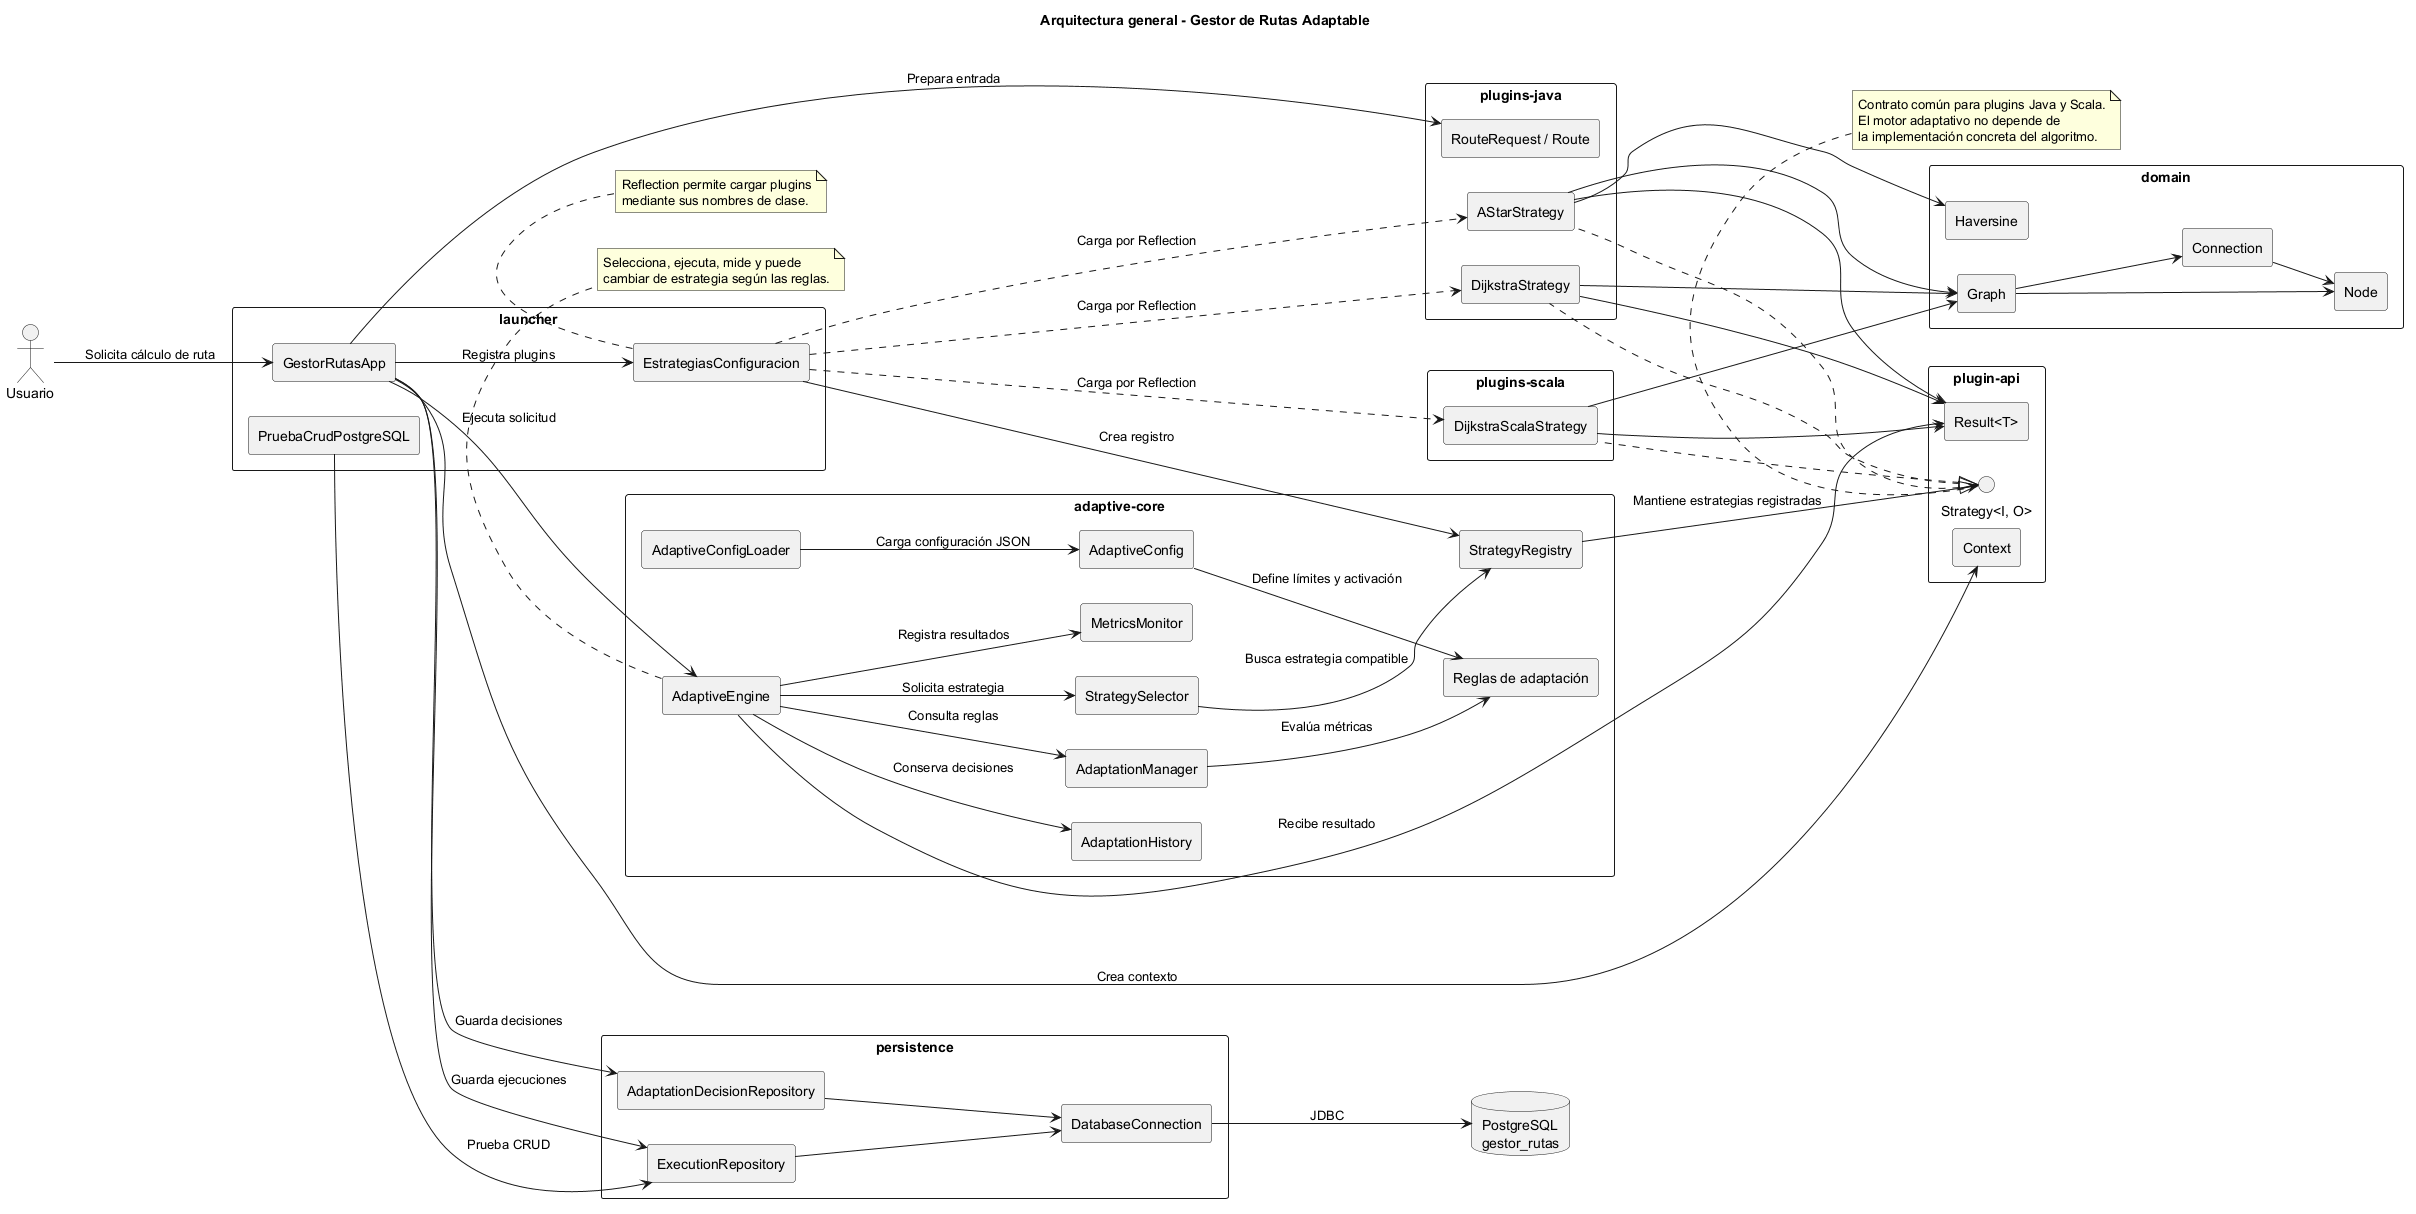

The diagram above was rendered by PlantUML. Its source (embedded in the PNG):
@startuml
title Arquitectura general - Gestor de Rutas Adaptable

skinparam componentStyle rectangle
skinparam packageStyle rectangle
skinparam shadowing false
left to right direction

actor "Usuario" as Usuario

package "launcher" {
    component "GestorRutasApp" as App
    component "EstrategiasConfiguracion" as ConfigEstrategias
    component "PruebaCrudPostgreSQL" as PruebaCRUD
}

package "adaptive-core" {
    component "AdaptiveEngine" as Motor
    component "StrategySelector" as Selector
    component "StrategyRegistry" as Registro
    component "MetricsMonitor" as Monitor
    component "AdaptationManager" as Adaptador
    component "AdaptationHistory" as Historial
    component "AdaptiveConfigLoader" as Cargador
    component "AdaptiveConfig" as Config
    component "Reglas de adaptación" as Reglas
}

package "plugin-api" {
    interface "Strategy<I, O>" as Contrato
    component "Context" as Contexto
    component "Result<T>" as Resultado
}

package "plugins-java" {
    component "DijkstraStrategy" as Dijkstra
    component "AStarStrategy" as AStar
    component "RouteRequest / Route" as DTOJava
}

package "plugins-scala" {
    component "DijkstraScalaStrategy" as Scala
}

package "domain" {
    component "Graph" as Grafo
    component "Node" as Nodo
    component "Connection" as Conexion
    component "Haversine" as Distancia
}

package "persistence" {
    component "ExecutionRepository" as RepoEjecuciones
    component "AdaptationDecisionRepository" as RepoDecisiones
    component "DatabaseConnection" as ConexionBD
}

database "PostgreSQL\ngestor_rutas" as BD

Usuario --> App : Solicita cálculo de ruta
App --> ConfigEstrategias : Registra plugins
App --> Motor : Ejecuta solicitud
App --> Contexto : Crea contexto
App --> DTOJava : Prepara entrada

ConfigEstrategias --> Registro : Crea registro
ConfigEstrategias ..> Dijkstra : Carga por Reflection
ConfigEstrategias ..> AStar : Carga por Reflection
ConfigEstrategias ..> Scala : Carga por Reflection

Motor --> Selector : Solicita estrategia
Selector --> Registro : Busca estrategia compatible
Registro --> Contrato : Mantiene estrategias registradas

Contrato <|.. Dijkstra
Contrato <|.. AStar
Contrato <|.. Scala

Motor --> Monitor : Registra resultados
Motor --> Adaptador : Consulta reglas
Adaptador --> Reglas : Evalúa métricas
Motor --> Historial : Conserva decisiones

Cargador --> Config : Carga configuración JSON
Config --> Reglas : Define límites y activación

Dijkstra --> Grafo
AStar --> Grafo
AStar --> Distancia
Scala --> Grafo
Grafo --> Nodo
Grafo --> Conexion
Conexion --> Nodo

Dijkstra --> Resultado
AStar --> Resultado
Scala --> Resultado
Motor --> Resultado : Recibe resultado

App --> RepoEjecuciones : Guarda ejecuciones
App --> RepoDecisiones : Guarda decisiones
PruebaCRUD --> RepoEjecuciones : Prueba CRUD
RepoEjecuciones --> ConexionBD
RepoDecisiones --> ConexionBD
ConexionBD --> BD : JDBC

note bottom of Contrato
  Contrato común para plugins Java y Scala.
  El motor adaptativo no depende de
  la implementación concreta del algoritmo.
end note

note bottom of Motor
  Selecciona, ejecuta, mide y puede
  cambiar de estrategia según las reglas.
end note

note bottom of ConfigEstrategias
  Reflection permite cargar plugins
  mediante sus nombres de clase.
end note

@enduml